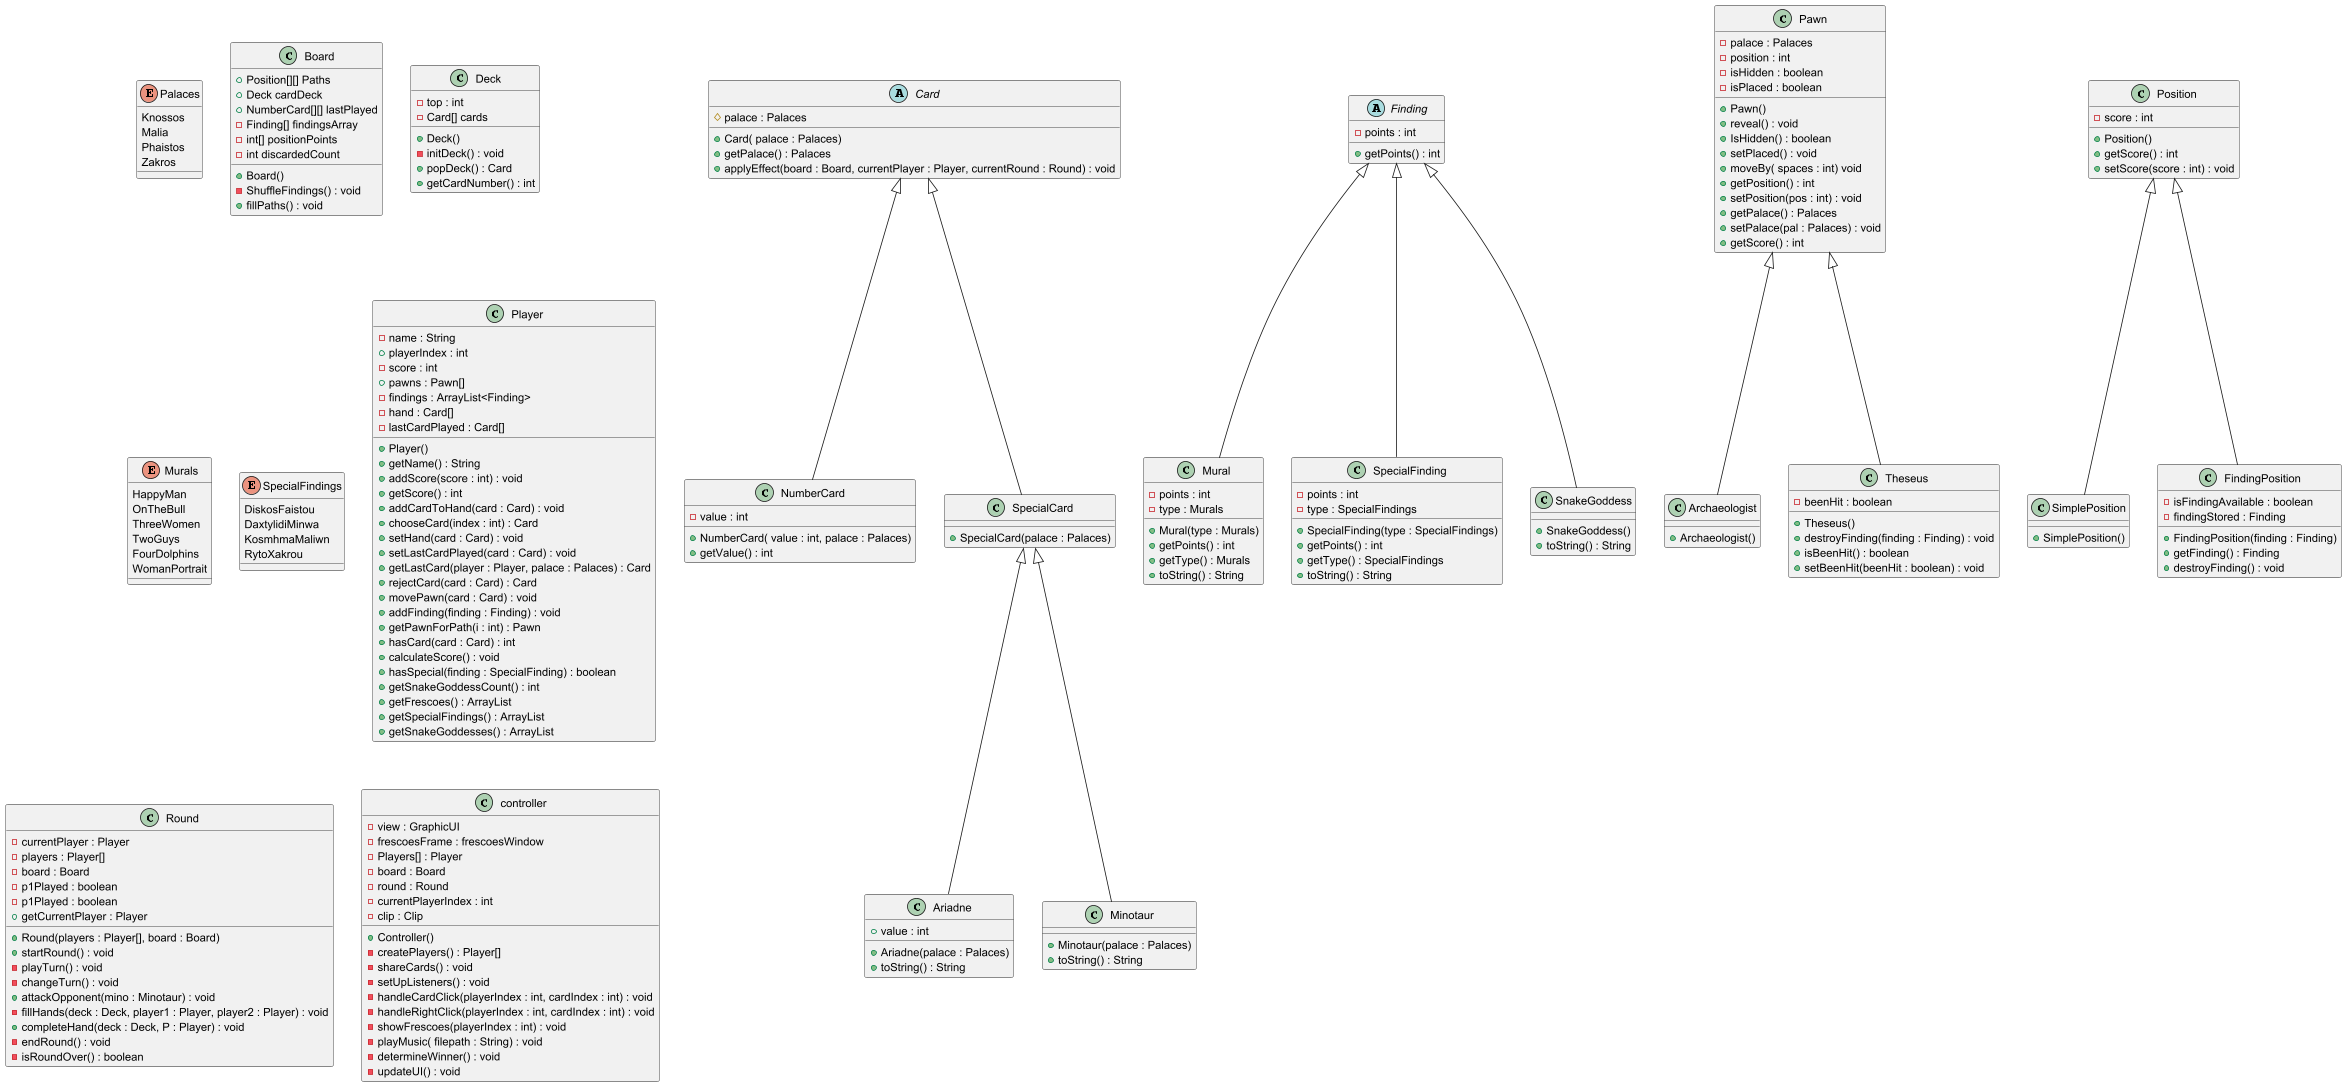

The diagram above was rendered by PlantUML. Its source (embedded in the PNG):
@startuml
'https://plantuml.com/sequence-diagram
abstract class Card{
    # palace : Palaces
    + Card( palace : Palaces)
    + getPalace() : Palaces
    + applyEffect(board : Board, currentPlayer : Player, currentRound : Round) : void
}

class NumberCard extends Card{
    - value : int
    + NumberCard( value : int, palace : Palaces)
    + getValue() : int
}

class SpecialCard extends Card{
    + SpecialCard(palace : Palaces)
}

class Ariadne extends SpecialCard {
  + value : int
  + Ariadne(palace : Palaces)
  + toString() : String
}

class Minotaur extends SpecialCard {
  + Minotaur(palace : Palaces)
  + toString() : String
}

enum Palaces {
  Knossos
  Malia
  Phaistos
  Zakros
}

class Board {
  + Position[][] Paths
  + Deck cardDeck
  + NumberCard[][] lastPlayed
  - Finding[] findingsArray
  - int[] positionPoints
  - int discardedCount
  + Board()
  - ShuffleFindings() : void
  + fillPaths() : void
}

class Deck {
  - top : int
  + Deck()
  - Card[] cards
  - initDeck() : void
  + popDeck() : Card
  + getCardNumber() : int
}

abstract class Finding {
  - points : int
  + getPoints() : int
}

class Mural extends Finding {
  - points : int
  - type : Murals
  + Mural(type : Murals)
  + getPoints() : int
  + getType() : Murals
  + toString() : String
}

class SpecialFinding extends Finding {
  - points : int
  - type : SpecialFindings
  + SpecialFinding(type : SpecialFindings)
  + getPoints() : int
  + getType() : SpecialFindings
  + toString() : String
}

class SnakeGoddess extends Finding {
  + SnakeGoddess()
  + toString() : String
}

enum Murals {
  HappyMan
  OnTheBull
  ThreeWomen
  TwoGuys
  FourDolphins
  WomanPortrait
}

enum SpecialFindings {
  DiskosFaistou
  DaxtylidiMinwa
  KosmhmaMaliwn
  RytoXakrou
}

class Pawn{
    - palace : Palaces
    - position : int
    - isHidden : boolean
    - isPlaced : boolean
    + Pawn()
    + reveal() : void
    + IsHidden() : boolean
    + setPlaced() : void
    + moveBy( spaces : int) void
    + getPosition() : int
    + setPosition(pos : int) : void
    + getPalace() : Palaces
    + setPalace(pal : Palaces) : void
    + getScore() : int
}

class Archaeologist extends Pawn{
    + Archaeologist()
}

class Theseus extends Pawn{
    - beenHit : boolean
    + Theseus()
    + destroyFinding(finding : Finding) : void
    + isBeenHit() : boolean
    + setBeenHit(beenHit : boolean) : void
}

class Player{
    - name : String
    + playerIndex : int
    - score : int
    + pawns : Pawn[]
    - findings : ArrayList<Finding>
    - hand : Card[]
    - lastCardPlayed : Card[]
    + Player()
    + getName() : String
    + addScore(score : int) : void
    + getScore() : int
    + addCardToHand(card : Card) : void
    + chooseCard(index : int) : Card
    + setHand(card : Card) : void
    + setLastCardPlayed(card : Card) : void
    + getLastCard(player : Player, palace : Palaces) : Card
    + rejectCard(card : Card) : Card
    + movePawn(card : Card) : void
    + addFinding(finding : Finding) : void
    + getPawnForPath(i : int) : Pawn
    + hasCard(card : Card) : int
    + calculateScore() : void
    + hasSpecial(finding : SpecialFinding) : boolean
    + getSnakeGoddessCount() : int
    + getFrescoes() : ArrayList
    + getSpecialFindings() : ArrayList
    + getSnakeGoddesses() : ArrayList
}

class Position{
    - score : int
    + Position()
    + getScore() : int
    + setScore(score : int) : void
}

class SimplePosition extends Position{
    + SimplePosition()
}

class FindingPosition extends Position{
    - isFindingAvailable : boolean
    - findingStored : Finding
    + FindingPosition(finding : Finding)
    + getFinding() : Finding
    + destroyFinding() : void
}

class Round{
    - currentPlayer : Player
    - players : Player[]
    - board : Board
    - p1Played : boolean
    - p1Played : boolean
    + Round(players : Player[], board : Board)
    + startRound() : void
    + getCurrentPlayer : Player
    - playTurn() : void
    - changeTurn() : void
    + attackOpponent(mino : Minotaur) : void
    - fillHands(deck : Deck, player1 : Player, player2 : Player) : void
    + completeHand(deck : Deck, P : Player) : void
    - endRound() : void
    - isRoundOver() : boolean
}

class controller{
    - view : GraphicUI
    - frescoesFrame : frescoesWindow
    - Players[] : Player
    - board : Board
    - round : Round
    - currentPlayerIndex : int
    - clip : Clip
    + Controller()
    - createPlayers() : Player[]
    - shareCards() : void
    - setUpListeners() : void
    - handleCardClick(playerIndex : int, cardIndex : int) : void
    - handleRightClick(playerIndex : int, cardIndex : int) : void
    - showFrescoes(playerIndex : int) : void
    - playMusic( filepath : String) : void
    - determineWinner() : void
    - updateUI() : void

}







@enduml